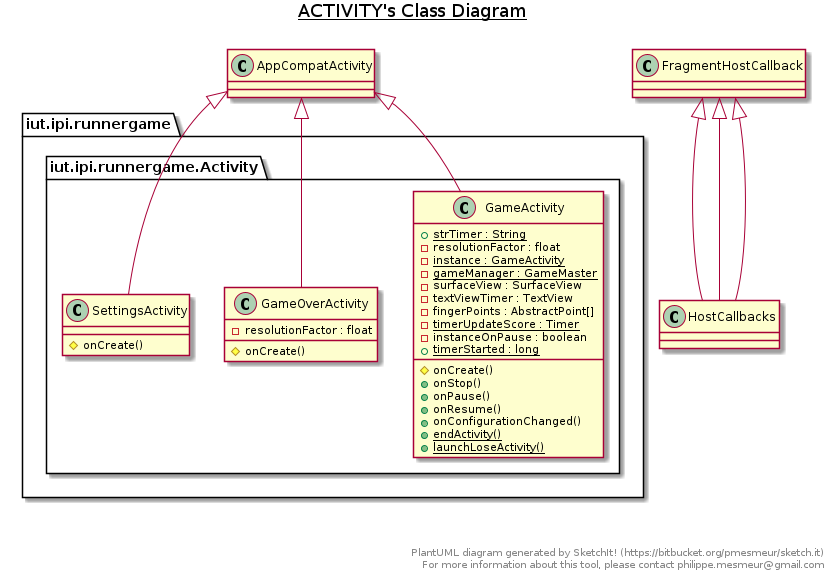

The diagram above was rendered by PlantUML. Its source (embedded in the PNG):
@startuml

title __ACTIVITY's Class Diagram__\n

  package iut.ipi.runnergame {
    package iut.ipi.runnergame.Activity {
      class GameActivity {
          {static} + strTimer : String
          - resolutionFactor : float
          {static} - instance : GameActivity
          {static} - gameManager : GameMaster
          - surfaceView : SurfaceView
          - textViewTimer : TextView
          - fingerPoints : AbstractPoint[]
          {static} - timerUpdateScore : Timer
          - instanceOnPause : boolean
          {static} + timerStarted : long
          # onCreate()
          + onStop()
          + onPause()
          + onResume()
          + onConfigurationChanged()
          {static} + endActivity()
          {static} + launchLoseActivity()
      }
    }
  }
  

  package iut.ipi.runnergame {
    package iut.ipi.runnergame.Activity {
      class GameOverActivity {
          - resolutionFactor : float
          # onCreate()
      }
    }
  }
  

  package iut.ipi.runnergame {
    package iut.ipi.runnergame.Activity {
      class SettingsActivity {
          # onCreate()
      }
    }
  }
  

  GameActivity -up-|> AppCompatActivity
  HostCallbacks -up-|> FragmentHostCallback
  GameOverActivity -up-|> AppCompatActivity
  HostCallbacks -up-|> FragmentHostCallback
  SettingsActivity -up-|> AppCompatActivity
  HostCallbacks -up-|> FragmentHostCallback


right footer


PlantUML diagram generated by SketchIt! (https://bitbucket.org/pmesmeur/sketch.it)
For more information about this tool, please contact philippe.mesmeur@gmail.com
endfooter

@enduml